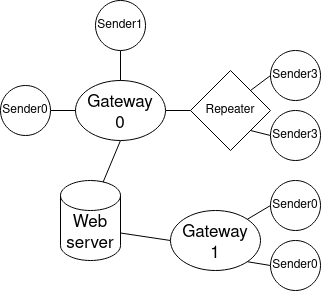

The diagram above was exported from draw.io. Its source (the exported page's mxGraphModel, read from the mxfile embedded in the PNG):
<mxGraphModel dx="790" dy="823" grid="1" gridSize="10" guides="1" tooltips="1" connect="1" arrows="1" fold="1" page="1" pageScale="1" pageWidth="850" pageHeight="1100" math="0" shadow="0">
  <root>
    <mxCell id="0" />
    <mxCell id="1" parent="0" />
    <mxCell id="oouCqWtVGJKAs0fREIfP-23" value="" style="edgeStyle=orthogonalEdgeStyle;rounded=0;orthogonalLoop=1;jettySize=auto;html=1;strokeColor=default;endArrow=none;endFill=0;" parent="1" source="oouCqWtVGJKAs0fREIfP-3" target="oouCqWtVGJKAs0fREIfP-11" edge="1">
      <mxGeometry relative="1" as="geometry" />
    </mxCell>
    <mxCell id="oouCqWtVGJKAs0fREIfP-31" style="rounded=0;orthogonalLoop=1;jettySize=auto;html=1;exitX=0.5;exitY=1;exitDx=0;exitDy=0;entryX=0.7;entryY=0.038;entryDx=0;entryDy=0;entryPerimeter=0;endArrow=none;endFill=0;" parent="1" source="oouCqWtVGJKAs0fREIfP-3" target="oouCqWtVGJKAs0fREIfP-28" edge="1">
      <mxGeometry relative="1" as="geometry" />
    </mxCell>
    <mxCell id="oouCqWtVGJKAs0fREIfP-3" value="&lt;div style=&quot;font-size: 17px;&quot;&gt;&lt;font style=&quot;font-size: 17px;&quot;&gt;Gateway&lt;/font&gt;&lt;/div&gt;&lt;div style=&quot;font-size: 17px;&quot;&gt;&lt;font style=&quot;font-size: 17px;&quot;&gt;0&lt;br style=&quot;font-size: 17px;&quot;&gt;&lt;/font&gt;&lt;/div&gt;" style="ellipse;whiteSpace=wrap;html=1;fontSize=17;spacingTop=5;" parent="1" vertex="1">
      <mxGeometry x="355" y="310" width="90" height="60" as="geometry" />
    </mxCell>
    <mxCell id="oouCqWtVGJKAs0fREIfP-18" style="edgeStyle=orthogonalEdgeStyle;rounded=0;orthogonalLoop=1;jettySize=auto;html=1;exitX=1;exitY=0.5;exitDx=0;exitDy=0;entryX=0;entryY=0.5;entryDx=0;entryDy=0;endArrow=none;endFill=0;" parent="1" source="oouCqWtVGJKAs0fREIfP-4" target="oouCqWtVGJKAs0fREIfP-3" edge="1">
      <mxGeometry relative="1" as="geometry" />
    </mxCell>
    <mxCell id="oouCqWtVGJKAs0fREIfP-4" value="Sender0" style="ellipse;whiteSpace=wrap;html=1;aspect=fixed;" parent="1" vertex="1">
      <mxGeometry x="280" y="315" width="50" height="50" as="geometry" />
    </mxCell>
    <mxCell id="oouCqWtVGJKAs0fREIfP-17" style="edgeStyle=orthogonalEdgeStyle;rounded=0;orthogonalLoop=1;jettySize=auto;html=1;exitX=0.5;exitY=1;exitDx=0;exitDy=0;entryX=0.5;entryY=0;entryDx=0;entryDy=0;endArrow=none;endFill=0;" parent="1" source="oouCqWtVGJKAs0fREIfP-5" target="oouCqWtVGJKAs0fREIfP-3" edge="1">
      <mxGeometry relative="1" as="geometry" />
    </mxCell>
    <mxCell id="oouCqWtVGJKAs0fREIfP-5" value="Sender1" style="ellipse;whiteSpace=wrap;html=1;aspect=fixed;" parent="1" vertex="1">
      <mxGeometry x="375" y="230" width="50" height="50" as="geometry" />
    </mxCell>
    <mxCell id="oouCqWtVGJKAs0fREIfP-30" style="rounded=0;orthogonalLoop=1;jettySize=auto;html=1;exitX=0;exitY=0.5;exitDx=0;exitDy=0;entryX=1;entryY=0;entryDx=0;entryDy=0;endArrow=none;endFill=0;" parent="1" source="oouCqWtVGJKAs0fREIfP-8" target="oouCqWtVGJKAs0fREIfP-11" edge="1">
      <mxGeometry relative="1" as="geometry" />
    </mxCell>
    <mxCell id="oouCqWtVGJKAs0fREIfP-8" value="Sender3" style="ellipse;whiteSpace=wrap;html=1;aspect=fixed;" parent="1" vertex="1">
      <mxGeometry x="550" y="280" width="50" height="50" as="geometry" />
    </mxCell>
    <mxCell id="oouCqWtVGJKAs0fREIfP-27" style="rounded=0;orthogonalLoop=1;jettySize=auto;html=1;exitX=0;exitY=0.5;exitDx=0;exitDy=0;entryX=1;entryY=1;entryDx=0;entryDy=0;endArrow=none;endFill=0;" parent="1" source="oouCqWtVGJKAs0fREIfP-9" target="oouCqWtVGJKAs0fREIfP-11" edge="1">
      <mxGeometry relative="1" as="geometry" />
    </mxCell>
    <mxCell id="oouCqWtVGJKAs0fREIfP-9" value="Sender3" style="ellipse;whiteSpace=wrap;html=1;aspect=fixed;" parent="1" vertex="1">
      <mxGeometry x="550" y="340" width="50" height="50" as="geometry" />
    </mxCell>
    <mxCell id="oouCqWtVGJKAs0fREIfP-11" value="Repeater" style="rhombus;whiteSpace=wrap;html=1;" parent="1" vertex="1">
      <mxGeometry x="470" y="300" width="80" height="80" as="geometry" />
    </mxCell>
    <mxCell id="oouCqWtVGJKAs0fREIfP-28" value="Web server" style="shape=cylinder3;whiteSpace=wrap;html=1;boundedLbl=1;backgroundOutline=1;size=15;fontSize=17;" parent="1" vertex="1">
      <mxGeometry x="340" y="410" width="60" height="80" as="geometry" />
    </mxCell>
    <mxCell id="oouCqWtVGJKAs0fREIfP-46" style="rounded=0;orthogonalLoop=1;jettySize=auto;html=1;exitX=0;exitY=0.5;exitDx=0;exitDy=0;entryX=1;entryY=0;entryDx=0;entryDy=52.5;entryPerimeter=0;endArrow=none;endFill=0;" parent="1" source="oouCqWtVGJKAs0fREIfP-34" target="oouCqWtVGJKAs0fREIfP-28" edge="1">
      <mxGeometry relative="1" as="geometry" />
    </mxCell>
    <mxCell id="oouCqWtVGJKAs0fREIfP-34" value="&lt;div style=&quot;font-size: 17px;&quot;&gt;&lt;font style=&quot;font-size: 17px;&quot;&gt;Gateway&lt;/font&gt;&lt;/div&gt;&lt;div style=&quot;font-size: 17px;&quot;&gt;1&lt;br&gt;&lt;/div&gt;" style="ellipse;whiteSpace=wrap;html=1;fontSize=17;spacingTop=5;" parent="1" vertex="1">
      <mxGeometry x="450" y="440" width="90" height="60" as="geometry" />
    </mxCell>
    <mxCell id="oouCqWtVGJKAs0fREIfP-44" style="rounded=0;orthogonalLoop=1;jettySize=auto;html=1;exitX=0;exitY=0.5;exitDx=0;exitDy=0;entryX=1;entryY=0;entryDx=0;entryDy=0;endArrow=none;endFill=0;" parent="1" source="oouCqWtVGJKAs0fREIfP-40" target="oouCqWtVGJKAs0fREIfP-34" edge="1">
      <mxGeometry relative="1" as="geometry" />
    </mxCell>
    <mxCell id="oouCqWtVGJKAs0fREIfP-40" value="Sender0" style="ellipse;whiteSpace=wrap;html=1;aspect=fixed;" parent="1" vertex="1">
      <mxGeometry x="550" y="410" width="50" height="50" as="geometry" />
    </mxCell>
    <mxCell id="oouCqWtVGJKAs0fREIfP-45" style="rounded=0;orthogonalLoop=1;jettySize=auto;html=1;exitX=0;exitY=0.5;exitDx=0;exitDy=0;entryX=1;entryY=1;entryDx=0;entryDy=0;endArrow=none;endFill=0;" parent="1" source="oouCqWtVGJKAs0fREIfP-42" target="oouCqWtVGJKAs0fREIfP-34" edge="1">
      <mxGeometry relative="1" as="geometry" />
    </mxCell>
    <mxCell id="oouCqWtVGJKAs0fREIfP-42" value="Sender0" style="ellipse;whiteSpace=wrap;html=1;aspect=fixed;" parent="1" vertex="1">
      <mxGeometry x="550" y="470" width="50" height="50" as="geometry" />
    </mxCell>
  </root>
</mxGraphModel>